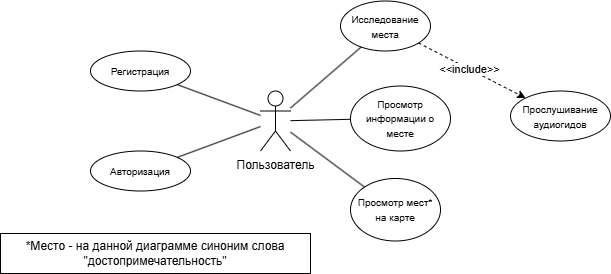

The diagram above was exported from draw.io. Its source (the exported page's mxGraphModel, read from the mxfile embedded in the PNG):
<mxGraphModel dx="1833" dy="1026" grid="1" gridSize="10" guides="1" tooltips="1" connect="1" arrows="1" fold="1" page="1" pageScale="1" pageWidth="827" pageHeight="1169" math="0" shadow="0">
  <root>
    <mxCell id="0" />
    <mxCell id="1" parent="0" />
    <mxCell id="svk8u3vcH296dufU2p5w-3" value="Пользователь" style="shape=umlActor;verticalLabelPosition=bottom;verticalAlign=top;html=1;outlineConnect=0;" parent="1" vertex="1">
      <mxGeometry x="340" y="387.5" width="30" height="60" as="geometry" />
    </mxCell>
    <mxCell id="svk8u3vcH296dufU2p5w-4" value="&lt;font style=&quot;font-size: 10px;&quot;&gt;Просмотр мест* на карте&lt;/font&gt;" style="ellipse;whiteSpace=wrap;html=1;" parent="1" vertex="1">
      <mxGeometry x="430" y="475" width="90" height="62.5" as="geometry" />
    </mxCell>
    <mxCell id="svk8u3vcH296dufU2p5w-5" style="rounded=0;orthogonalLoop=1;jettySize=auto;html=1;endArrow=none;startFill=0;" parent="1" source="svk8u3vcH296dufU2p5w-3" target="svk8u3vcH296dufU2p5w-4" edge="1">
      <mxGeometry relative="1" as="geometry">
        <mxPoint x="359" y="485" as="sourcePoint" />
        <mxPoint x="265" y="457" as="targetPoint" />
      </mxGeometry>
    </mxCell>
    <mxCell id="svk8u3vcH296dufU2p5w-6" value="&lt;font style=&quot;font-size: 10px;&quot;&gt;Просмотр информации о месте&lt;/font&gt;" style="ellipse;whiteSpace=wrap;html=1;" parent="1" vertex="1">
      <mxGeometry x="430" y="382.5" width="100" height="65" as="geometry" />
    </mxCell>
    <mxCell id="svk8u3vcH296dufU2p5w-7" style="rounded=0;orthogonalLoop=1;jettySize=auto;html=1;endArrow=none;startFill=0;" parent="1" source="svk8u3vcH296dufU2p5w-3" target="svk8u3vcH296dufU2p5w-6" edge="1">
      <mxGeometry relative="1" as="geometry">
        <mxPoint x="389" y="490" as="sourcePoint" />
        <mxPoint x="460" y="490" as="targetPoint" />
      </mxGeometry>
    </mxCell>
    <mxCell id="svk8u3vcH296dufU2p5w-8" style="rounded=0;orthogonalLoop=1;jettySize=auto;html=1;dashed=1;" parent="1" source="svk8u3vcH296dufU2p5w-10" target="svk8u3vcH296dufU2p5w-12" edge="1">
      <mxGeometry relative="1" as="geometry" />
    </mxCell>
    <mxCell id="svk8u3vcH296dufU2p5w-9" value="&amp;lt;&amp;lt;include&amp;gt;&amp;gt;" style="edgeLabel;html=1;align=center;verticalAlign=middle;resizable=0;points=[];" parent="svk8u3vcH296dufU2p5w-8" connectable="0" vertex="1">
      <mxGeometry x="-0.0615" relative="1" as="geometry">
        <mxPoint as="offset" />
      </mxGeometry>
    </mxCell>
    <mxCell id="svk8u3vcH296dufU2p5w-10" value="&lt;span style=&quot;font-size: 10px;&quot;&gt;Исследование места&lt;/span&gt;" style="ellipse;whiteSpace=wrap;html=1;" parent="1" vertex="1">
      <mxGeometry x="420" y="297.5" width="90" height="50" as="geometry" />
    </mxCell>
    <mxCell id="svk8u3vcH296dufU2p5w-11" style="rounded=0;orthogonalLoop=1;jettySize=auto;html=1;endArrow=none;startFill=0;" parent="1" source="svk8u3vcH296dufU2p5w-3" target="svk8u3vcH296dufU2p5w-10" edge="1">
      <mxGeometry relative="1" as="geometry">
        <mxPoint x="389" y="468" as="sourcePoint" />
        <mxPoint x="489" y="318" as="targetPoint" />
      </mxGeometry>
    </mxCell>
    <mxCell id="svk8u3vcH296dufU2p5w-12" value="&lt;span style=&quot;font-size: 10px;&quot;&gt;Прослушивание аудиогидов&lt;/span&gt;" style="ellipse;whiteSpace=wrap;html=1;" parent="1" vertex="1">
      <mxGeometry x="590" y="387.5" width="100" height="50" as="geometry" />
    </mxCell>
    <mxCell id="svk8u3vcH296dufU2p5w-15" value="&lt;font style=&quot;font-size: 10px;&quot;&gt;Регистрация&lt;/font&gt;" style="ellipse;whiteSpace=wrap;html=1;" parent="1" vertex="1">
      <mxGeometry x="170" y="347.5" width="100" height="40" as="geometry" />
    </mxCell>
    <mxCell id="svk8u3vcH296dufU2p5w-16" value="&lt;font style=&quot;font-size: 10px;&quot;&gt;Авторизация&lt;/font&gt;" style="ellipse;whiteSpace=wrap;html=1;" parent="1" vertex="1">
      <mxGeometry x="170" y="447.5" width="100" height="40" as="geometry" />
    </mxCell>
    <mxCell id="svk8u3vcH296dufU2p5w-17" style="rounded=0;orthogonalLoop=1;jettySize=auto;html=1;endArrow=none;startFill=0;" parent="1" source="svk8u3vcH296dufU2p5w-3" target="svk8u3vcH296dufU2p5w-15" edge="1">
      <mxGeometry relative="1" as="geometry">
        <mxPoint x="380" y="423" as="sourcePoint" />
        <mxPoint x="458" y="398" as="targetPoint" />
      </mxGeometry>
    </mxCell>
    <mxCell id="svk8u3vcH296dufU2p5w-18" style="rounded=0;orthogonalLoop=1;jettySize=auto;html=1;endArrow=none;startFill=0;" parent="1" source="svk8u3vcH296dufU2p5w-3" target="svk8u3vcH296dufU2p5w-16" edge="1">
      <mxGeometry relative="1" as="geometry">
        <mxPoint x="390" y="433" as="sourcePoint" />
        <mxPoint x="468" y="408" as="targetPoint" />
      </mxGeometry>
    </mxCell>
    <mxCell id="svk8u3vcH296dufU2p5w-19" value="" style="rounded=0;whiteSpace=wrap;html=1;" parent="1" vertex="1">
      <mxGeometry x="80" y="530" width="310" height="40" as="geometry" />
    </mxCell>
    <mxCell id="svk8u3vcH296dufU2p5w-20" value="*Место - на данной диаграмме синоним слова &quot;достопримечательность&quot;" style="text;html=1;align=center;verticalAlign=middle;whiteSpace=wrap;rounded=0;" parent="1" vertex="1">
      <mxGeometry x="80" y="535" width="310" height="30" as="geometry" />
    </mxCell>
  </root>
</mxGraphModel>